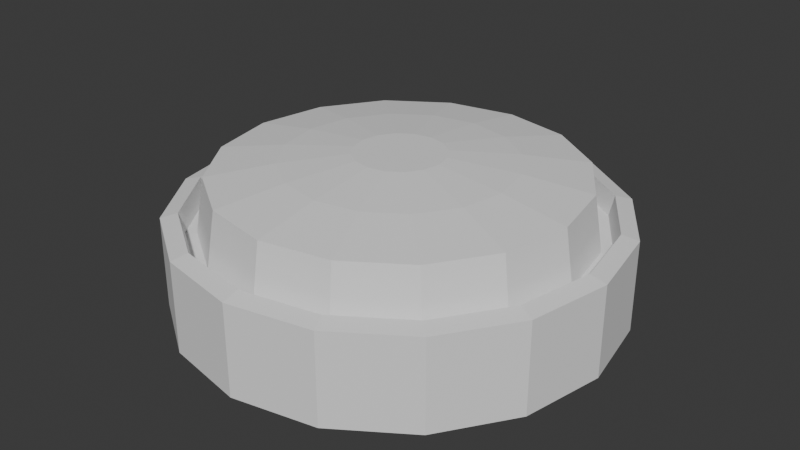# Source: large_button.blend  (saved by Blender 4.2.66; exported with 4.5.12 LTS)
import bpy
from mathutils import Matrix  # noqa: F401  (used for matrix-valued properties, if any)

bpy.ops.wm.read_factory_settings(use_empty=True)
scene = bpy.context.scene
scene.name = 'Scene'

# ---- world
world_world = bpy.data.worlds.new('World'); scene.world = world_world
world_world.use_nodes = True; world_world.node_tree.nodes.clear()
_N = world_world.node_tree.nodes; _L = world_world.node_tree.links
n0 = _N.new('ShaderNodeOutputWorld'); n0.name = 'World Output'; n0.location = (300, 300)
n1 = _N.new('ShaderNodeBackground'); n1.name = 'Background'; n1.location = (10, 300)
n1.inputs[0].default_value = (0.05088, 0.05088, 0.05088, 1.0)
_L.new(n1.outputs[0], n0.inputs[0])
n0.is_active_output = True
world_world.color = (0.05088, 0.05088, 0.05088)
world_world.sun_shadow_jitter_overblur = 0.0

# ---- meshes
me_cylinder_002 = bpy.data.meshes.new('Cylinder.002')
me_cylinder_002.from_pydata([(0.0, 0.07946, -8.261e-06), (0.04592, 0.07033, -8.261e-06), (0.08485, 0.04432, -8.261e-06), (0.1109, 0.005386, -8.261e-06), (0.12, -0.04054, -8.261e-06), (0.1109, -0.08646, -8.261e-06), (0.08485, -0.1254, -8.261e-06), (0.04592, -0.1514, -8.261e-06), (0.0, -0.1605, -8.261e-06), (-0.04592, -0.1514, -8.261e-06), (-0.08485, -0.1254, -8.261e-06), (-0.1109, -0.08646, -8.261e-06), (-0.12, -0.04054, -8.261e-06), (-0.1109, 0.005386, -8.261e-06), (-0.08485, 0.04432, -8.261e-06), (-0.04592, 0.07033, -8.261e-06), (0.04592, 0.07033, 0.04999), (0.0, 0.07946, 0.04999), (0.08485, 0.04432, 0.04999), (0.1109, 0.005386, 0.04999), (0.12, -0.04054, 0.04999), (0.1109, -0.08646, 0.04999), (0.08485, -0.1254, 0.04999), (0.04592, -0.1514, 0.04999), (0.0, -0.1605, 0.04999), (-0.04592, -0.1514, 0.04999), (-0.08485, -0.1254, 0.04999), (-0.1109, -0.08646, 0.04999), (-0.12, -0.04054, 0.04999), (-0.1109, 0.005386, 0.04999), (-0.08485, 0.04432, 0.04999), (-0.04592, 0.07033, 0.04999), (0.04244, 0.06192, 0.05239), (3.163e-12, 0.07036, 0.05239), (0.07842, 0.03788, 0.05239), (0.1025, 0.001903, 0.05239), (0.1109, -0.04054, 0.05239), (0.1025, -0.08298, 0.05239), (0.07842, -0.119, 0.05239), (0.04244, -0.143, 0.05239), (3.163e-12, -0.1514, 0.05239), (-0.04244, -0.143, 0.05239), (-0.07842, -0.119, 0.05239), (-0.1025, -0.08298, 0.05239), (-0.1109, -0.04054, 0.05239), (-0.1025, 0.001903, 0.05239), (-0.07842, 0.03788, 0.05239), (-0.04244, 0.06192, 0.05239), (0.04144, 0.0595, 0.0411), (1.078e-10, 0.06774, 0.0411), (0.07656, 0.03603, 0.0411), (0.1, 0.0008989, 0.0411), (0.1083, -0.04054, 0.0411), (0.1, -0.08197, 0.0411), (0.07656, -0.1171, 0.0411), (0.04144, -0.1406, 0.0411), (1.078e-10, -0.1488, 0.0411), (-0.04144, -0.1406, 0.0411), (-0.07656, -0.1171, 0.0411), (-0.1, -0.08197, 0.0411), (-0.1083, -0.04054, 0.0411), (-0.1, 0.0008989, 0.0411), (-0.07656, 0.03603, 0.0411), (-0.04144, 0.0595, 0.0411), (0.02614, 0.02257, 0.04496), (1.008e-10, 0.02777, 0.04496), (0.0483, 0.007766, 0.04496), (0.06311, -0.0144, 0.04496), (0.06831, -0.04054, 0.04496), (0.06311, -0.06668, 0.04496), (0.0483, -0.08884, 0.04496), (0.02614, -0.1036, 0.04496), (1.008e-10, -0.1088, 0.04496), (-0.02614, -0.1036, 0.04496), (-0.0483, -0.08884, 0.04496), (-0.06311, -0.06668, 0.04496), (-0.06831, -0.04054, 0.04496), (-0.06311, -0.0144, 0.04496), (-0.0483, 0.007766, 0.04496), (-0.02614, 0.02257, 0.04496), (0.03918, 0.05405, 0.0411), (1.078e-10, 0.06185, 0.0411), (0.0724, 0.03186, 0.0411), (0.09459, -0.001356, 0.0411), (0.1024, -0.04054, 0.0411), (0.09459, -0.07972, 0.0411), (0.0724, -0.1129, 0.0411), (0.03918, -0.1351, 0.0411), (1.078e-10, -0.1429, 0.0411), (-0.03918, -0.1351, 0.0411), (-0.0724, -0.1129, 0.0411), (-0.09459, -0.07972, 0.0411), (-0.1024, -0.04054, 0.0411), (-0.09459, -0.001356, 0.0411), (-0.0724, 0.03186, 0.0411), (-0.03918, 0.05405, 0.0411)], [], [(0, 17, 16, 1), (1, 16, 18, 2), (2, 18, 19, 3), (3, 19, 20, 4), (4, 20, 21, 5), (5, 21, 22, 6), (6, 22, 23, 7), (7, 23, 24, 8), (8, 24, 25, 9), (9, 25, 26, 10), (10, 26, 27, 11), (11, 27, 28, 12), (12, 28, 29, 13), (13, 29, 30, 14), (14, 30, 31, 15), (15, 31, 17, 0), (0, 1, 2, 3, 4, 5, 6, 7, 8, 9, 10, 11, 12, 13, 14, 15), (33, 32, 16, 17), (32, 34, 18, 16), (34, 35, 19, 18), (35, 36, 20, 19), (36, 37, 21, 20), (37, 38, 22, 21), (38, 39, 23, 22), (39, 40, 24, 23), (40, 41, 25, 24), (41, 42, 26, 25), (42, 43, 27, 26), (43, 44, 28, 27), (44, 45, 29, 28), (45, 46, 30, 29), (46, 47, 31, 30), (47, 33, 17, 31), (49, 48, 32, 33), (48, 50, 34, 32), (50, 51, 35, 34), (51, 52, 36, 35), (52, 53, 37, 36), (53, 54, 38, 37), (54, 55, 39, 38), (55, 56, 40, 39), (56, 57, 41, 40), (57, 58, 42, 41), (58, 59, 43, 42), (59, 60, 44, 43), (60, 61, 45, 44), (61, 62, 46, 45), (62, 63, 47, 46), (63, 49, 33, 47), (81, 80, 48, 49), (80, 82, 50, 48), (82, 83, 51, 50), (83, 84, 52, 51), (84, 85, 53, 52), (85, 86, 54, 53), (86, 87, 55, 54), (87, 88, 56, 55), (88, 89, 57, 56), (89, 90, 58, 57), (90, 91, 59, 58), (91, 92, 60, 59), (92, 93, 61, 60), (93, 94, 62, 61), (94, 95, 63, 62), (95, 81, 49, 63), (64, 65, 79, 78, 77, 76, 75, 74, 73, 72, 71, 70, 69, 68, 67, 66), (65, 64, 80, 81), (64, 66, 82, 80), (66, 67, 83, 82), (67, 68, 84, 83), (68, 69, 85, 84), (69, 70, 86, 85), (70, 71, 87, 86), (71, 72, 88, 87), (72, 73, 89, 88), (73, 74, 90, 89), (74, 75, 91, 90), (75, 76, 92, 91), (76, 77, 93, 92), (77, 78, 94, 93), (78, 79, 95, 94), (79, 65, 81, 95)])
_uv = me_cylinder_002.uv_layers.new(name='UVMap')
_uv.uv.foreach_set('vector', [1.0, 0.5, 1.0, 1.0, 0.9375, 1.0, 0.9375, 0.5, 0.9375, 0.5, 0.9375, 1.0, 0.875, 1.0, 0.875, 0.5, 0.875, 0.5, 0.875, 1.0, 0.8125, 1.0, 0.8125, 0.5, 0.8125, 0.5, 0.8125, 1.0, 0.75, 1.0, 0.75, 0.5, 0.75, 0.5, 0.75, 1.0, 0.6875, 1.0, 0.6875, 0.5, 0.6875, 0.5, 0.6875, 1.0, 0.625, 1.0, 0.625, 0.5, 0.625, 0.5, 0.625, 1.0, 0.5625, 1.0, 0.5625, 0.5, 0.5625, 0.5, 0.5625, 1.0, 0.5, 1.0, 0.5, 0.5, 0.5, 0.5, 0.5, 1.0, 0.4375, 1.0, 0.4375, 0.5, 0.4375, 0.5, 0.4375, 1.0, 0.375, 1.0, 0.375, 0.5, 0.375, 0.5, 0.375, 1.0, 0.3125, 1.0, 0.3125, 0.5, 0.3125, 0.5, 0.3125, 1.0, 0.25, 1.0, 0.25, 0.5, 0.25, 0.5, 0.25, 1.0, 0.1875, 1.0, 0.1875, 0.5, 0.1875, 0.5, 0.1875, 1.0, 0.125, 1.0, 0.125, 0.5, 0.125, 0.5, 0.125, 1.0, 0.0625, 1.0, 0.0625, 0.5, 0.0625, 0.5, 0.0625, 1.0, 0.0, 1.0, 0.0, 0.5, 0.75, 0.49, 0.8418, 0.4717, 0.9197, 0.4197, 0.9717, 0.3418, 0.99, 0.25, 0.9717, 0.1582, 0.9197, 0.08029, 0.8418, 0.02827, 0.75, 0.01, 0.6582, 0.02827, 0.5803, 0.08029, 0.5283, 0.1582, 0.51, 0.25, 0.5283, 0.3418, 0.5803, 0.4197, 0.6582, 0.4717, 0.25, 0.4718, 0.3349, 0.4549, 0.3418, 0.4717, 0.25, 0.49, 0.3349, 0.4549, 0.4068, 0.4068, 0.4197, 0.4197, 0.3418, 0.4717, 0.4068, 0.4068, 0.4549, 0.3349, 0.4717, 0.3418, 0.4197, 0.4197, 0.4549, 0.3349, 0.4718, 0.25, 0.49, 0.25, 0.4717, 0.3418, 0.4718, 0.25, 0.4549, 0.1651, 0.4717, 0.1582, 0.49, 0.25, 0.4549, 0.1651, 0.4068, 0.09316, 0.4197, 0.08029, 0.4717, 0.1582, 0.4068, 0.09316, 0.3349, 0.04508, 0.3418, 0.02827, 0.4197, 0.08029, 0.3349, 0.04508, 0.25, 0.0282, 0.25, 0.01, 0.3418, 0.02827, 0.25, 0.0282, 0.1651, 0.04508, 0.1582, 0.02827, 0.25, 0.01, 0.1651, 0.04508, 0.09316, 0.09316, 0.08029, 0.08029, 0.1582, 0.02827, 0.09316, 0.09316, 0.04508, 0.1651, 0.02827, 0.1582, 0.08029, 0.08029, 0.04508, 0.1651, 0.0282, 0.25, 0.01, 0.25, 0.02827, 0.1582, 0.0282, 0.25, 0.04508, 0.3349, 0.02827, 0.3418, 0.01, 0.25, 0.04508, 0.3349, 0.09316, 0.4068, 0.08029, 0.4197, 0.02827, 0.3418, 0.09316, 0.4068, 0.1651, 0.4549, 0.1582, 0.4717, 0.08029, 0.4197, 0.1651, 0.4549, 0.25, 0.4718, 0.25, 0.49, 0.1582, 0.4717, 0.25, 0.4666, 0.3329, 0.4501, 0.3349, 0.4549, 0.25, 0.4718, 0.3329, 0.4501, 0.4031, 0.4031, 0.4068, 0.4068, 0.3349, 0.4549, 0.4031, 0.4031, 0.4501, 0.3329, 0.4549, 0.3349, 0.4068, 0.4068, 0.4501, 0.3329, 0.4666, 0.25, 0.4718, 0.25, 0.4549, 0.3349, 0.4666, 0.25, 0.4501, 0.1671, 0.4549, 0.1651, 0.4718, 0.25, 0.4501, 0.1671, 0.4031, 0.09687, 0.4068, 0.09316, 0.4549, 0.1651, 0.4031, 0.09687, 0.3329, 0.04993, 0.3349, 0.04508, 0.4068, 0.09316, 0.3329, 0.04993, 0.25, 0.03345, 0.25, 0.0282, 0.3349, 0.04508, 0.25, 0.03345, 0.1671, 0.04993, 0.1651, 0.04508, 0.25, 0.0282, 0.1671, 0.04993, 0.09687, 0.09687, 0.09316, 0.09316, 0.1651, 0.04508, 0.09687, 0.09687, 0.04993, 0.1671, 0.04508, 0.1651, 0.09316, 0.09316, 0.04993, 0.1671, 0.03345, 0.25, 0.0282, 0.25, 0.04508, 0.1651, 0.03345, 0.25, 0.04993, 0.3329, 0.04508, 0.3349, 0.0282, 0.25, 0.04993, 0.3329, 0.09687, 0.4031, 0.09316, 0.4068, 0.04508, 0.3349, 0.09687, 0.4031, 0.1671, 0.4501, 0.1651, 0.4549, 0.09316, 0.4068, 0.1671, 0.4501, 0.25, 0.4666, 0.25, 0.4718, 0.1651, 0.4549, 0.25, 0.4548, 0.3284, 0.4392, 0.3329, 0.4501, 0.25, 0.4666, 0.3284, 0.4392, 0.3948, 0.3948, 0.4031, 0.4031, 0.3329, 0.4501, 0.3948, 0.3948, 0.4392, 0.3284, 0.4501, 0.3329, 0.4031, 0.4031, 0.4392, 0.3284, 0.4548, 0.25, 0.4666, 0.25, 0.4501, 0.3329, 0.4548, 0.25, 0.4392, 0.1716, 0.4501, 0.1671, 0.4666, 0.25, 0.4392, 0.1716, 0.3948, 0.1052, 0.4031, 0.09687, 0.4501, 0.1671, 0.3948, 0.1052, 0.3284, 0.06082, 0.3329, 0.04993, 0.4031, 0.09687, 0.3284, 0.06082, 0.25, 0.04523, 0.25, 0.03345, 0.3329, 0.04993, 0.25, 0.04523, 0.1716, 0.06082, 0.1671, 0.04993, 0.25, 0.03345, 0.1716, 0.06082, 0.1052, 0.1052, 0.09687, 0.09687, 0.1671, 0.04993, 0.1052, 0.1052, 0.06082, 0.1716, 0.04993, 0.1671, 0.09687, 0.09687, 0.06082, 0.1716, 0.04523, 0.25, 0.03345, 0.25, 0.04993, 0.1671, 0.04523, 0.25, 0.06082, 0.3284, 0.04993, 0.3329, 0.03345, 0.25, 0.06082, 0.3284, 0.1052, 0.3948, 0.09687, 0.4031, 0.04993, 0.3329, 0.1052, 0.3948, 0.1716, 0.4392, 0.1671, 0.4501, 0.09687, 0.4031, 0.1716, 0.4392, 0.25, 0.4548, 0.25, 0.4666, 0.1671, 0.4501, 0.3023, 0.3762, 0.25, 0.3866, 0.1977, 0.3762, 0.1534, 0.3466, 0.1238, 0.3023, 0.1134, 0.25, 0.1238, 0.1977, 0.1534, 0.1534, 0.1977, 0.1238, 0.25, 0.1134, 0.3023, 0.1238, 0.3466, 0.1534, 0.3762, 0.1977, 0.3866, 0.25, 0.3762, 0.3023, 0.3466, 0.3466, 0.25, 0.3866, 0.3023, 0.3762, 0.3284, 0.4392, 0.25, 0.4548, 0.3023, 0.3762, 0.3466, 0.3466, 0.3948, 0.3948, 0.3284, 0.4392, 0.3466, 0.3466, 0.3762, 0.3023, 0.4392, 0.3284, 0.3948, 0.3948, 0.3762, 0.3023, 0.3866, 0.25, 0.4548, 0.25, 0.4392, 0.3284, 0.3866, 0.25, 0.3762, 0.1977, 0.4392, 0.1716, 0.4548, 0.25, 0.3762, 0.1977, 0.3466, 0.1534, 0.3948, 0.1052, 0.4392, 0.1716, 0.3466, 0.1534, 0.3023, 0.1238, 0.3284, 0.06082, 0.3948, 0.1052, 0.3023, 0.1238, 0.25, 0.1134, 0.25, 0.04523, 0.3284, 0.06082, 0.25, 0.1134, 0.1977, 0.1238, 0.1716, 0.06082, 0.25, 0.04523, 0.1977, 0.1238, 0.1534, 0.1534, 0.1052, 0.1052, 0.1716, 0.06082, 0.1534, 0.1534, 0.1238, 0.1977, 0.06082, 0.1716, 0.1052, 0.1052, 0.1238, 0.1977, 0.1134, 0.25, 0.04523, 0.25, 0.06082, 0.1716, 0.1134, 0.25, 0.1238, 0.3023, 0.06082, 0.3284, 0.04523, 0.25, 0.1238, 0.3023, 0.1534, 0.3466, 0.1052, 0.3948, 0.06082, 0.3284, 0.1534, 0.3466, 0.1977, 0.3762, 0.1716, 0.4392, 0.1052, 0.3948, 0.1977, 0.3762, 0.25, 0.3866, 0.25, 0.4548, 0.1716, 0.4392])
me_cylinder_002.update()
me_cylinder_003 = bpy.data.meshes.new('Cylinder.003')
me_cylinder_003.from_pydata([(3.179e-09, -0.01623, 0.08103), (0.0093, -0.01808, 0.08103), (0.01718, -0.02335, 0.08103), (0.02245, -0.03124, 0.08103), (0.0243, -0.04054, 0.08103), (0.02245, -0.04984, 0.08103), (0.01718, -0.05772, 0.08103), (0.0093, -0.06299, 0.08103), (-3.026e-09, -0.06484, 0.08103), (-0.0093, -0.06299, 0.08103), (-0.01718, -0.05772, 0.08103), (-0.02245, -0.04984, 0.08103), (-0.0243, -0.04054, 0.08103), (-0.02245, -0.03124, 0.08103), (-0.01718, -0.02335, 0.08103), (-0.0093, -0.01808, 0.08103), (0.02703, 0.02472, 0.03586), (1.173e-10, 0.03009, 0.03586), (0.04994, 0.009406, 0.03586), (0.06525, -0.01351, 0.03586), (0.07063, -0.04054, 0.03586), (0.06525, -0.06756, 0.03586), (0.04994, -0.09048, 0.03586), (0.02703, -0.1058, 0.03586), (1.173e-10, -0.1112, 0.03586), (-0.02703, -0.1058, 0.03586), (-0.04994, -0.09048, 0.03586), (-0.06525, -0.06756, 0.03586), (-0.07063, -0.04054, 0.03586), (-0.06525, -0.01351, 0.03586), (-0.04994, 0.009406, 0.03586), (-0.02703, 0.02472, 0.03586), (0.0373, 0.04951, 0.07135), (5.297e-11, 0.05693, 0.07135), (0.06892, 0.02839, 0.07135), (0.09005, -0.003236, 0.07135), (0.09747, -0.04054, 0.07135), (0.09005, -0.07784, 0.07135), (0.06892, -0.1095, 0.07135), (0.0373, -0.1306, 0.07135), (5.297e-11, -0.138, 0.07135), (-0.0373, -0.1306, 0.07135), (-0.06892, -0.1095, 0.07135), (-0.09005, -0.07784, 0.07135), (-0.09747, -0.04054, 0.07135), (-0.09005, -0.003236, 0.07135), (-0.06892, 0.02839, 0.07135), (-0.0373, 0.04951, 0.07135), (0.02351, 0.01622, 0.07726), (7.663e-11, 0.02089, 0.07726), (0.04344, 0.002902, 0.07726), (0.05675, -0.01703, 0.07726), (0.06143, -0.04054, 0.07726), (0.05675, -0.06405, 0.07726), (0.04344, -0.08397, 0.07726), (0.02351, -0.09729, 0.07726), (7.663e-11, -0.102, 0.07726), (-0.02351, -0.09729, 0.07726), (-0.04344, -0.08397, 0.07726), (-0.05675, -0.06405, 0.07726), (-0.06143, -0.04054, 0.07726), (-0.05675, -0.01703, 0.07726), (-0.04344, 0.002902, 0.07726), (-0.02351, 0.01622, 0.07726), (0.03918, 0.05405, 0.0411), (1.078e-10, 0.06185, 0.0411), (0.0724, 0.03186, 0.0411), (0.09459, -0.001356, 0.0411), (0.1024, -0.04054, 0.0411), (0.09459, -0.07972, 0.0411), (0.0724, -0.1129, 0.0411), (0.03918, -0.1351, 0.0411), (1.078e-10, -0.1429, 0.0411), (-0.03918, -0.1351, 0.0411), (-0.0724, -0.1129, 0.0411), (-0.09459, -0.07972, 0.0411), (-0.1024, -0.04054, 0.0411), (-0.09459, -0.001356, 0.0411), (-0.0724, 0.03186, 0.0411), (-0.03918, 0.05405, 0.0411)], [], [(1, 0, 15, 14, 13, 12, 11, 10, 9, 8, 7, 6, 5, 4, 3, 2), (33, 32, 64, 65), (32, 34, 66, 64), (34, 35, 67, 66), (35, 36, 68, 67), (36, 37, 69, 68), (37, 38, 70, 69), (38, 39, 71, 70), (39, 40, 72, 71), (40, 41, 73, 72), (41, 42, 74, 73), (42, 43, 75, 74), (43, 44, 76, 75), (44, 45, 77, 76), (45, 46, 78, 77), (46, 47, 79, 78), (47, 33, 65, 79), (49, 48, 32, 33), (48, 50, 34, 32), (50, 51, 35, 34), (51, 52, 36, 35), (52, 53, 37, 36), (53, 54, 38, 37), (54, 55, 39, 38), (55, 56, 40, 39), (56, 57, 41, 40), (57, 58, 42, 41), (58, 59, 43, 42), (59, 60, 44, 43), (60, 61, 45, 44), (61, 62, 46, 45), (62, 63, 47, 46), (63, 49, 33, 47), (0, 1, 48, 49), (1, 2, 50, 48), (2, 3, 51, 50), (3, 4, 52, 51), (4, 5, 53, 52), (5, 6, 54, 53), (6, 7, 55, 54), (7, 8, 56, 55), (8, 9, 57, 56), (9, 10, 58, 57), (10, 11, 59, 58), (11, 12, 60, 59), (12, 13, 61, 60), (13, 14, 62, 61), (14, 15, 63, 62), (15, 0, 49, 63), (16, 18, 19, 20, 21, 22, 23, 24, 25, 26, 27, 28, 29, 30, 31, 17), (16, 17, 65, 64), (18, 16, 64, 66), (19, 18, 66, 67), (20, 19, 67, 68), (21, 20, 68, 69), (22, 21, 69, 70), (23, 22, 70, 71), (24, 23, 71, 72), (25, 24, 72, 73), (26, 25, 73, 74), (27, 26, 74, 75), (28, 27, 75, 76), (29, 28, 76, 77), (30, 29, 77, 78), (31, 30, 78, 79), (17, 31, 79, 65)])
_uv = me_cylinder_003.uv_layers.new(name='UVMap')
_uv.uv.foreach_set('vector', [0.2686, 0.2949, 0.25, 0.2986, 0.2314, 0.2949, 0.2156, 0.2844, 0.2051, 0.2686, 0.2014, 0.25, 0.2051, 0.2314, 0.2156, 0.2156, 0.2314, 0.2051, 0.25, 0.2014, 0.2686, 0.2051, 0.2844, 0.2156, 0.2949, 0.2314, 0.2986, 0.25, 0.2949, 0.2686, 0.2844, 0.2844, 0.25, 0.4449, 0.3246, 0.4301, 0.3284, 0.4392, 0.25, 0.4548, 0.3246, 0.4301, 0.3878, 0.3878, 0.3948, 0.3948, 0.3284, 0.4392, 0.3878, 0.3878, 0.4301, 0.3246, 0.4392, 0.3284, 0.3948, 0.3948, 0.4301, 0.3246, 0.4449, 0.25, 0.4548, 0.25, 0.4392, 0.3284, 0.4449, 0.25, 0.4301, 0.1754, 0.4392, 0.1716, 0.4548, 0.25, 0.4301, 0.1754, 0.3878, 0.1122, 0.3948, 0.1052, 0.4392, 0.1716, 0.3878, 0.1122, 0.3246, 0.0699, 0.3284, 0.06082, 0.3948, 0.1052, 0.3246, 0.0699, 0.25, 0.05506, 0.25, 0.04523, 0.3284, 0.06082, 0.25, 0.05506, 0.1754, 0.0699, 0.1716, 0.06082, 0.25, 0.04523, 0.1754, 0.0699, 0.1122, 0.1122, 0.1052, 0.1052, 0.1716, 0.06082, 0.1122, 0.1122, 0.0699, 0.1754, 0.06082, 0.1716, 0.1052, 0.1052, 0.0699, 0.1754, 0.05506, 0.25, 0.04523, 0.25, 0.06082, 0.1716, 0.05506, 0.25, 0.0699, 0.3246, 0.06082, 0.3284, 0.04523, 0.25, 0.0699, 0.3246, 0.1122, 0.3878, 0.1052, 0.3948, 0.06082, 0.3284, 0.1122, 0.3878, 0.1754, 0.4301, 0.1716, 0.4392, 0.1052, 0.3948, 0.1754, 0.4301, 0.25, 0.4449, 0.25, 0.4548, 0.1716, 0.4392, 0.25, 0.3729, 0.297, 0.3635, 0.3246, 0.4301, 0.25, 0.4449, 0.297, 0.3635, 0.3369, 0.3369, 0.3878, 0.3878, 0.3246, 0.4301, 0.3369, 0.3369, 0.3635, 0.297, 0.4301, 0.3246, 0.3878, 0.3878, 0.3635, 0.297, 0.3729, 0.25, 0.4449, 0.25, 0.4301, 0.3246, 0.3729, 0.25, 0.3635, 0.203, 0.4301, 0.1754, 0.4449, 0.25, 0.3635, 0.203, 0.3369, 0.1631, 0.3878, 0.1122, 0.4301, 0.1754, 0.3369, 0.1631, 0.297, 0.1365, 0.3246, 0.0699, 0.3878, 0.1122, 0.297, 0.1365, 0.25, 0.1271, 0.25, 0.05506, 0.3246, 0.0699, 0.25, 0.1271, 0.203, 0.1365, 0.1754, 0.0699, 0.25, 0.05506, 0.203, 0.1365, 0.1631, 0.1631, 0.1122, 0.1122, 0.1754, 0.0699, 0.1631, 0.1631, 0.1365, 0.203, 0.0699, 0.1754, 0.1122, 0.1122, 0.1365, 0.203, 0.1271, 0.25, 0.05506, 0.25, 0.0699, 0.1754, 0.1271, 0.25, 0.1365, 0.297, 0.0699, 0.3246, 0.05506, 0.25, 0.1365, 0.297, 0.1631, 0.3369, 0.1122, 0.3878, 0.0699, 0.3246, 0.1631, 0.3369, 0.203, 0.3635, 0.1754, 0.4301, 0.1122, 0.3878, 0.203, 0.3635, 0.25, 0.3729, 0.25, 0.4449, 0.1754, 0.4301, 0.25, 0.2986, 0.2686, 0.2949, 0.297, 0.3635, 0.25, 0.3729, 0.2686, 0.2949, 0.2844, 0.2844, 0.3369, 0.3369, 0.297, 0.3635, 0.2844, 0.2844, 0.2949, 0.2686, 0.3635, 0.297, 0.3369, 0.3369, 0.2949, 0.2686, 0.2986, 0.25, 0.3729, 0.25, 0.3635, 0.297, 0.2986, 0.25, 0.2949, 0.2314, 0.3635, 0.203, 0.3729, 0.25, 0.2949, 0.2314, 0.2844, 0.2156, 0.3369, 0.1631, 0.3635, 0.203, 0.2844, 0.2156, 0.2686, 0.2051, 0.297, 0.1365, 0.3369, 0.1631, 0.2686, 0.2051, 0.25, 0.2014, 0.25, 0.1271, 0.297, 0.1365, 0.25, 0.2014, 0.2314, 0.2051, 0.203, 0.1365, 0.25, 0.1271, 0.2314, 0.2051, 0.2156, 0.2156, 0.1631, 0.1631, 0.203, 0.1365, 0.2156, 0.2156, 0.2051, 0.2314, 0.1365, 0.203, 0.1631, 0.1631, 0.2051, 0.2314, 0.2014, 0.25, 0.1271, 0.25, 0.1365, 0.203, 0.2014, 0.25, 0.2051, 0.2686, 0.1365, 0.297, 0.1271, 0.25, 0.2051, 0.2686, 0.2156, 0.2844, 0.1631, 0.3369, 0.1365, 0.297, 0.2156, 0.2844, 0.2314, 0.2949, 0.203, 0.3635, 0.1631, 0.3369, 0.2314, 0.2949, 0.25, 0.2986, 0.25, 0.3729, 0.203, 0.3635, 0.3041, 0.3805, 0.3499, 0.3499, 0.3805, 0.3041, 0.3913, 0.25, 0.3805, 0.1959, 0.3499, 0.1501, 0.3041, 0.1195, 0.25, 0.1087, 0.1959, 0.1195, 0.1501, 0.1501, 0.1195, 0.1959, 0.1087, 0.25, 0.1195, 0.3041, 0.1501, 0.3499, 0.1959, 0.3805, 0.25, 0.3913, 0.3041, 0.3805, 0.25, 0.3913, 0.25, 0.4548, 0.3284, 0.4392, 0.3499, 0.3499, 0.3041, 0.3805, 0.3284, 0.4392, 0.3948, 0.3948, 0.3805, 0.3041, 0.3499, 0.3499, 0.3948, 0.3948, 0.4392, 0.3284, 0.3913, 0.25, 0.3805, 0.3041, 0.4392, 0.3284, 0.4548, 0.25, 0.3805, 0.1959, 0.3913, 0.25, 0.4548, 0.25, 0.4392, 0.1716, 0.3499, 0.1501, 0.3805, 0.1959, 0.4392, 0.1716, 0.3948, 0.1052, 0.3041, 0.1195, 0.3499, 0.1501, 0.3948, 0.1052, 0.3284, 0.06082, 0.25, 0.1087, 0.3041, 0.1195, 0.3284, 0.06082, 0.25, 0.04523, 0.1959, 0.1195, 0.25, 0.1087, 0.25, 0.04523, 0.1716, 0.06082, 0.1501, 0.1501, 0.1959, 0.1195, 0.1716, 0.06082, 0.1052, 0.1052, 0.1195, 0.1959, 0.1501, 0.1501, 0.1052, 0.1052, 0.06082, 0.1716, 0.1087, 0.25, 0.1195, 0.1959, 0.06082, 0.1716, 0.04523, 0.25, 0.1195, 0.3041, 0.1087, 0.25, 0.04523, 0.25, 0.06082, 0.3284, 0.1501, 0.3499, 0.1195, 0.3041, 0.06082, 0.3284, 0.1052, 0.3948, 0.1959, 0.3805, 0.1501, 0.3499, 0.1052, 0.3948, 0.1716, 0.4392, 0.25, 0.3913, 0.1959, 0.3805, 0.1716, 0.4392, 0.25, 0.4548])
me_cylinder_003.update()

# ---- objects
ob_bbase = bpy.data.objects.new('BBase', me_cylinder_002)
ob_button = bpy.data.objects.new('Button', me_cylinder_003)

# ---- transforms, parenting, visibility, modifiers, constraints
ob_bbase.location = (0.0, 0.0, 0.0)
ob_button.location = (0.0, 0.0, 0.0)

# ---- collection membership
scene.collection.objects.link(ob_bbase)
scene.collection.objects.link(ob_button)

# ---- scene / render settings (as saved in the file)
scene.frame_start = 1; scene.frame_end = 250; scene.frame_set(1)
scene.render.engine = 'BLENDER_EEVEE_NEXT'
bpy.context.view_layer.update()

# ---- added for rendering (the .blend has no active camera and no usable light): camera, sun
cam_auto = bpy.data.cameras.new('AutoCamera')
cam_auto.lens = 50.0
cam_auto.sensor_width = 36.0
cam_auto.clip_end = 1000.0
ob_auto_camera = bpy.data.objects.new('AutoCamera', cam_auto)
scene.collection.objects.link(ob_auto_camera)
ob_auto_camera.location = (0.322858, -0.427966, 0.298796)
ob_auto_camera.rotation_euler = (1.09748, -7.21219e-08, 0.694738)
scene.camera = ob_auto_camera
light_auto_sun = bpy.data.lights.new('AutoSun', 'SUN')
light_auto_sun.energy = 3.0
light_auto_sun.angle = 0.0523599
ob_auto_sun = bpy.data.objects.new('AutoSun', light_auto_sun)
scene.collection.objects.link(ob_auto_sun)
ob_auto_sun.rotation_euler = (0.872665, 0.174533, 0.523599)
bpy.context.view_layer.update()
